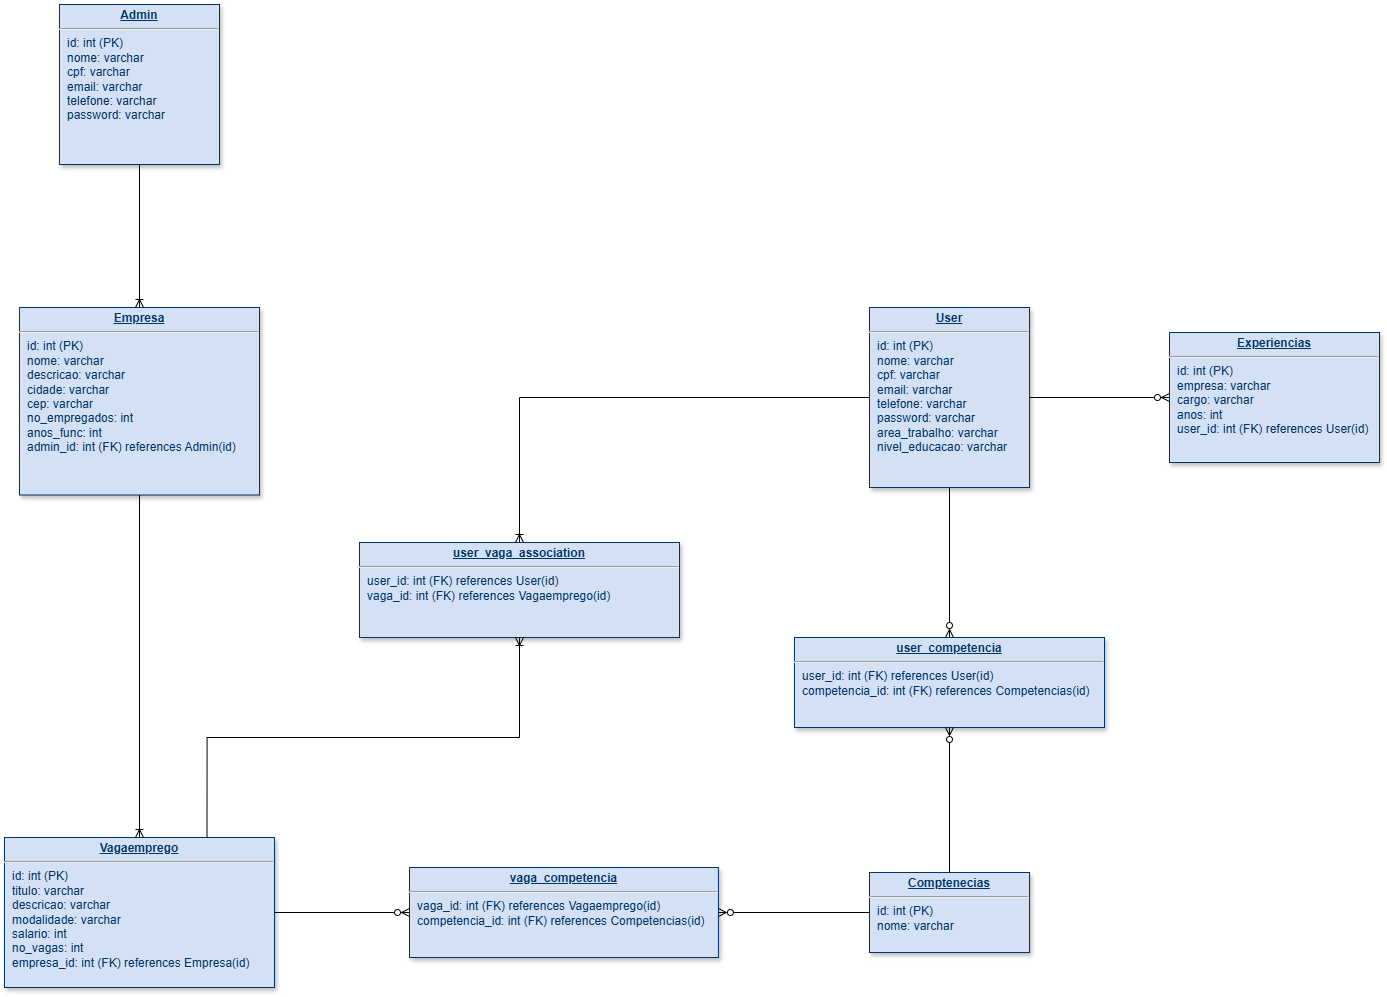

The diagram above was exported from draw.io. Its source (the exported page's mxGraphModel, read from the mxfile embedded in the PNG):
<mxGraphModel dx="2559" dy="876" grid="1" gridSize="10" guides="1" tooltips="1" connect="1" arrows="1" fold="1" page="1" pageScale="1" pageWidth="826" pageHeight="1169" background="none" math="0" shadow="0">
  <root>
    <mxCell id="0" />
    <mxCell id="1" parent="0" />
    <mxCell id="25" value="&lt;p style=&quot;margin: 0px; margin-top: 4px; text-align: center; text-decoration: underline;&quot;&gt;&lt;b&gt;Admin&lt;/b&gt;&lt;/p&gt;&lt;hr&gt;&lt;p style=&quot;margin: 0px; margin-left: 8px;&quot;&gt;id: int (PK)&lt;/p&gt;&lt;p style=&quot;margin: 0px; margin-left: 8px;&quot;&gt;nome: varchar&lt;/p&gt;&lt;p style=&quot;margin: 0px; margin-left: 8px;&quot;&gt;cpf&lt;span style=&quot;background-color: transparent; color: light-dark(rgb(0, 51, 102), rgb(161, 205, 249));&quot;&gt;: varchar&lt;/span&gt;&lt;/p&gt;&lt;p style=&quot;margin: 0px; margin-left: 8px;&quot;&gt;email&lt;span style=&quot;background-color: transparent; color: light-dark(rgb(0, 51, 102), rgb(161, 205, 249));&quot;&gt;: varchar&lt;/span&gt;&lt;/p&gt;&lt;p style=&quot;margin: 0px; margin-left: 8px;&quot;&gt;telefone&lt;span style=&quot;background-color: transparent; color: light-dark(rgb(0, 51, 102), rgb(161, 205, 249));&quot;&gt;: varchar&lt;/span&gt;&lt;/p&gt;&lt;p style=&quot;margin: 0px; margin-left: 8px;&quot;&gt;password&lt;span style=&quot;background-color: transparent; color: light-dark(rgb(0, 51, 102), rgb(161, 205, 249));&quot;&gt;: varchar&lt;/span&gt;&lt;/p&gt;&lt;p style=&quot;margin: 0px; margin-left: 8px;&quot;&gt;&lt;br&gt;&lt;/p&gt;" style="verticalAlign=top;align=left;overflow=fill;fontSize=12;fontFamily=Helvetica;html=1;strokeColor=#003366;shadow=1;fillColor=#D4E1F5;fontColor=#003366" parent="1" vertex="1">
      <mxGeometry x="-184.99999999999994" y="70.00000000000034" width="160" height="160" as="geometry" />
    </mxCell>
    <mxCell id="UIk7NPey-ylURc4zeg-m-114" value="&lt;p style=&quot;margin: 0px; margin-top: 4px; text-align: center; text-decoration: underline;&quot;&gt;&lt;b&gt;Empresa&lt;/b&gt;&lt;/p&gt;&lt;hr&gt;&lt;p style=&quot;margin: 0px; margin-left: 8px;&quot;&gt;id: int (PK)&lt;/p&gt;&lt;p style=&quot;margin: 0px; margin-left: 8px;&quot;&gt;nome: varchar&lt;/p&gt;&lt;p style=&quot;margin: 0px; margin-left: 8px;&quot;&gt;descricao&lt;span style=&quot;background-color: transparent; color: light-dark(rgb(0, 51, 102), rgb(161, 205, 249));&quot;&gt;: varchar&lt;/span&gt;&lt;/p&gt;&lt;p style=&quot;margin: 0px; margin-left: 8px;&quot;&gt;cidade&lt;span style=&quot;background-color: transparent; color: light-dark(rgb(0, 51, 102), rgb(161, 205, 249));&quot;&gt;: varchar&lt;/span&gt;&lt;/p&gt;&lt;p style=&quot;margin: 0px; margin-left: 8px;&quot;&gt;cep&lt;span style=&quot;background-color: transparent; color: light-dark(rgb(0, 51, 102), rgb(161, 205, 249));&quot;&gt;: varchar&lt;/span&gt;&lt;/p&gt;&lt;p style=&quot;margin: 0px; margin-left: 8px;&quot;&gt;no_empregados: int&lt;/p&gt;&lt;p style=&quot;margin: 0px; margin-left: 8px;&quot;&gt;anos_func: int&lt;/p&gt;&lt;p style=&quot;margin: 0px; margin-left: 8px;&quot;&gt;admin_id: int (FK) references Admin(id)&lt;/p&gt;&lt;p style=&quot;margin: 0px; margin-left: 8px;&quot;&gt;&lt;br&gt;&lt;/p&gt;&lt;p style=&quot;margin: 0px; margin-left: 8px;&quot;&gt;&lt;br&gt;&lt;/p&gt;&lt;p style=&quot;margin: 0px; margin-left: 8px;&quot;&gt;&lt;br&gt;&lt;/p&gt;" style="verticalAlign=top;align=left;overflow=fill;fontSize=12;fontFamily=Helvetica;html=1;strokeColor=#003366;shadow=1;fillColor=#D4E1F5;fontColor=#003366" vertex="1" parent="1">
      <mxGeometry x="-225" y="373" width="240" height="187.5" as="geometry" />
    </mxCell>
    <mxCell id="UIk7NPey-ylURc4zeg-m-118" value="&lt;p style=&quot;margin: 0px; margin-top: 4px; text-align: center; text-decoration: underline;&quot;&gt;&lt;b&gt;Vagaemprego&lt;/b&gt;&lt;/p&gt;&lt;hr&gt;&lt;p style=&quot;margin: 0px; margin-left: 8px;&quot;&gt;id: int (PK)&lt;br&gt;&lt;/p&gt;&lt;p style=&quot;margin: 0px; margin-left: 8px;&quot;&gt;titulo&lt;span style=&quot;background-color: transparent; color: light-dark(rgb(0, 51, 102), rgb(161, 205, 249));&quot;&gt;: varchar&lt;/span&gt;&lt;/p&gt;&lt;p style=&quot;margin: 0px; margin-left: 8px;&quot;&gt;descricao&lt;span style=&quot;background-color: transparent; color: light-dark(rgb(0, 51, 102), rgb(161, 205, 249));&quot;&gt;: varchar&lt;/span&gt;&lt;/p&gt;&lt;p style=&quot;margin: 0px; margin-left: 8px;&quot;&gt;modalidade&lt;span style=&quot;background-color: transparent; color: light-dark(rgb(0, 51, 102), rgb(161, 205, 249));&quot;&gt;: varchar&lt;/span&gt;&lt;/p&gt;&lt;p style=&quot;margin: 0px; margin-left: 8px;&quot;&gt;salario: int&lt;/p&gt;&lt;p style=&quot;margin: 0px; margin-left: 8px;&quot;&gt;no_vagas: int&lt;/p&gt;&lt;p style=&quot;margin: 0px; margin-left: 8px;&quot;&gt;empresa_id: int (FK) references Empresa(id)&lt;/p&gt;" style="verticalAlign=top;align=left;overflow=fill;fontSize=12;fontFamily=Helvetica;html=1;strokeColor=#003366;shadow=1;fillColor=#D4E1F5;fontColor=#003366" vertex="1" parent="1">
      <mxGeometry x="-240" y="903" width="270" height="150" as="geometry" />
    </mxCell>
    <mxCell id="UIk7NPey-ylURc4zeg-m-122" value="&lt;p style=&quot;margin: 0px; margin-top: 4px; text-align: center; text-decoration: underline;&quot;&gt;&lt;strong&gt;User&lt;/strong&gt;&lt;/p&gt;&lt;hr&gt;&lt;p style=&quot;margin: 0px; margin-left: 8px;&quot;&gt;id: int (PK)&lt;/p&gt;&lt;p style=&quot;margin: 0px; margin-left: 8px;&quot;&gt;nome: varchar&lt;/p&gt;&lt;p style=&quot;margin: 0px; margin-left: 8px;&quot;&gt;cpf&lt;span style=&quot;background-color: transparent; color: light-dark(rgb(0, 51, 102), rgb(161, 205, 249));&quot;&gt;: varchar&lt;/span&gt;&lt;/p&gt;&lt;p style=&quot;margin: 0px; margin-left: 8px;&quot;&gt;email&lt;span style=&quot;background-color: transparent; color: light-dark(rgb(0, 51, 102), rgb(161, 205, 249));&quot;&gt;: varchar&lt;/span&gt;&lt;/p&gt;&lt;p style=&quot;margin: 0px; margin-left: 8px;&quot;&gt;telefone&lt;span style=&quot;background-color: transparent; color: light-dark(rgb(0, 51, 102), rgb(161, 205, 249));&quot;&gt;: varchar&lt;/span&gt;&lt;/p&gt;&lt;p style=&quot;margin: 0px; margin-left: 8px;&quot;&gt;password&lt;span style=&quot;background-color: transparent; color: light-dark(rgb(0, 51, 102), rgb(161, 205, 249));&quot;&gt;: varchar&lt;/span&gt;&lt;/p&gt;&lt;p style=&quot;margin: 0px; margin-left: 8px;&quot;&gt;area_trabalho&lt;span style=&quot;background-color: transparent; color: light-dark(rgb(0, 51, 102), rgb(161, 205, 249));&quot;&gt;: varchar&lt;/span&gt;&lt;/p&gt;&lt;p style=&quot;margin: 0px; margin-left: 8px;&quot;&gt;nivel_educacao&lt;span style=&quot;background-color: transparent; color: light-dark(rgb(0, 51, 102), rgb(161, 205, 249));&quot;&gt;: varchar&lt;/span&gt;&lt;/p&gt;" style="verticalAlign=top;align=left;overflow=fill;fontSize=12;fontFamily=Helvetica;html=1;strokeColor=#003366;shadow=1;fillColor=#D4E1F5;fontColor=#003366" vertex="1" parent="1">
      <mxGeometry x="625" y="373" width="160.0000000000001" height="180" as="geometry" />
    </mxCell>
    <mxCell id="UIk7NPey-ylURc4zeg-m-123" value="&lt;p style=&quot;margin: 4px 0px 0px; text-align: center;&quot;&gt;&lt;b&gt;&lt;u&gt;Experiencias&lt;/u&gt;&lt;/b&gt;&lt;/p&gt;&lt;hr&gt;&lt;p style=&quot;margin: 0px; margin-left: 8px;&quot;&gt;id&lt;span style=&quot;background-color: transparent; color: light-dark(rgb(0, 51, 102), rgb(161, 205, 249));&quot;&gt;: int (PK)&lt;/span&gt;&lt;/p&gt;&lt;p style=&quot;margin: 0px; margin-left: 8px;&quot;&gt;empresa&lt;span style=&quot;background-color: transparent; color: light-dark(rgb(0, 51, 102), rgb(161, 205, 249));&quot;&gt;: varchar&lt;/span&gt;&lt;/p&gt;&lt;p style=&quot;margin: 0px; margin-left: 8px;&quot;&gt;cargo&lt;span style=&quot;background-color: transparent; color: light-dark(rgb(0, 51, 102), rgb(161, 205, 249));&quot;&gt;: varchar&lt;/span&gt;&lt;/p&gt;&lt;p style=&quot;margin: 0px; margin-left: 8px;&quot;&gt;anos: int&lt;/p&gt;&lt;p style=&quot;margin: 0px; margin-left: 8px;&quot;&gt;user_id:&amp;nbsp;&lt;span style=&quot;background-color: transparent; color: light-dark(rgb(0, 51, 102), rgb(161, 205, 249));&quot;&gt;int (FK) references User(id)&lt;/span&gt;&lt;/p&gt;&lt;p style=&quot;margin: 0px; margin-left: 8px;&quot;&gt;&lt;span style=&quot;background-color: transparent; color: light-dark(rgb(0, 51, 102), rgb(161, 205, 249));&quot;&gt;&lt;br&gt;&lt;/span&gt;&lt;/p&gt;" style="verticalAlign=top;align=left;overflow=fill;fontSize=12;fontFamily=Helvetica;html=1;strokeColor=#003366;shadow=1;fillColor=#D4E1F5;fontColor=#003366" vertex="1" parent="1">
      <mxGeometry x="925" y="398" width="210" height="130" as="geometry" />
    </mxCell>
    <mxCell id="UIk7NPey-ylURc4zeg-m-127" value="&lt;p style=&quot;margin: 0px; margin-top: 4px; text-align: center; text-decoration: underline;&quot;&gt;&lt;strong&gt;Comptenecias&lt;/strong&gt;&lt;/p&gt;&lt;hr&gt;&lt;p style=&quot;margin: 0px; margin-left: 8px;&quot;&gt;id: int (PK)&lt;/p&gt;&lt;p style=&quot;margin: 0px; margin-left: 8px;&quot;&gt;nome: varchar&lt;/p&gt;" style="verticalAlign=top;align=left;overflow=fill;fontSize=12;fontFamily=Helvetica;html=1;strokeColor=#003366;shadow=1;fillColor=#D4E1F5;fontColor=#003366" vertex="1" parent="1">
      <mxGeometry x="625" y="938" width="160" height="80" as="geometry" />
    </mxCell>
    <mxCell id="UIk7NPey-ylURc4zeg-m-128" value="&lt;p style=&quot;margin: 4px 0px 0px; text-align: center;&quot;&gt;&lt;b&gt;&lt;u&gt;user_competencia&lt;/u&gt;&lt;/b&gt;&lt;/p&gt;&lt;hr&gt;&lt;p style=&quot;margin: 0px ; margin-left: 8px&quot;&gt;user_id&lt;span style=&quot;background-color: transparent; color: light-dark(rgb(0, 51, 102), rgb(161, 205, 249));&quot;&gt;:&amp;nbsp;&lt;/span&gt;&lt;span style=&quot;background-color: transparent; color: light-dark(rgb(0, 51, 102), rgb(161, 205, 249));&quot;&gt;int (FK) references User(id)&lt;/span&gt;&lt;/p&gt;&lt;p style=&quot;margin: 0px ; margin-left: 8px&quot;&gt;competencia_id&lt;span style=&quot;background-color: transparent; color: light-dark(rgb(0, 51, 102), rgb(161, 205, 249));&quot;&gt;:&amp;nbsp;&lt;/span&gt;&lt;span style=&quot;background-color: transparent; color: light-dark(rgb(0, 51, 102), rgb(161, 205, 249));&quot;&gt;int (FK) references Competencias(id)&lt;/span&gt;&lt;/p&gt;" style="verticalAlign=top;align=left;overflow=fill;fontSize=12;fontFamily=Helvetica;html=1;strokeColor=#003366;shadow=1;fillColor=#D4E1F5;fontColor=#003366" vertex="1" parent="1">
      <mxGeometry x="550" y="703.0000000000001" width="310" height="90" as="geometry" />
    </mxCell>
    <mxCell id="UIk7NPey-ylURc4zeg-m-129" value="&lt;p style=&quot;margin: 4px 0px 0px; text-align: center;&quot;&gt;&lt;b&gt;&lt;u&gt;vaga_competencia&lt;/u&gt;&lt;/b&gt;&lt;/p&gt;&lt;hr&gt;&lt;p style=&quot;margin: 0px 0px 0px 8px;&quot;&gt;vaga_id&lt;span style=&quot;background-color: transparent; color: light-dark(rgb(0, 51, 102), rgb(161, 205, 249));&quot;&gt;:&amp;nbsp;&lt;/span&gt;&lt;span style=&quot;background-color: transparent; color: light-dark(rgb(0, 51, 102), rgb(161, 205, 249));&quot;&gt;int (FK) references Vagaemprego(id)&lt;/span&gt;&lt;/p&gt;&lt;p style=&quot;margin: 0px 0px 0px 8px;&quot;&gt;competencia_id&lt;span style=&quot;background-color: transparent; color: light-dark(rgb(0, 51, 102), rgb(161, 205, 249));&quot;&gt;:&amp;nbsp;&lt;/span&gt;&lt;span style=&quot;background-color: transparent; color: light-dark(rgb(0, 51, 102), rgb(161, 205, 249));&quot;&gt;int (FK) references Competencias(id)&lt;/span&gt;&lt;/p&gt;" style="verticalAlign=top;align=left;overflow=fill;fontSize=12;fontFamily=Helvetica;html=1;strokeColor=#003366;shadow=1;fillColor=#D4E1F5;fontColor=#003366" vertex="1" parent="1">
      <mxGeometry x="165" y="933" width="308.92" height="90" as="geometry" />
    </mxCell>
    <mxCell id="UIk7NPey-ylURc4zeg-m-139" value="" style="fontSize=12;html=1;endArrow=ERoneToMany;rounded=0;exitX=0.5;exitY=1;exitDx=0;exitDy=0;verticalAlign=middle;edgeStyle=orthogonalEdgeStyle;" edge="1" parent="1" source="25" target="UIk7NPey-ylURc4zeg-m-114">
      <mxGeometry width="100" height="100" relative="1" as="geometry">
        <mxPoint x="-345" y="213.00000000000045" as="sourcePoint" />
        <mxPoint x="-345" y="356" as="targetPoint" />
      </mxGeometry>
    </mxCell>
    <mxCell id="UIk7NPey-ylURc4zeg-m-142" value="" style="edgeStyle=orthogonalEdgeStyle;fontSize=12;html=1;endArrow=ERoneToMany;rounded=0;exitX=0.5;exitY=1;exitDx=0;exitDy=0;entryX=0.5;entryY=0;entryDx=0;entryDy=0;" edge="1" parent="1" source="UIk7NPey-ylURc4zeg-m-114" target="UIk7NPey-ylURc4zeg-m-118">
      <mxGeometry width="100" height="100" relative="1" as="geometry">
        <mxPoint x="-5" y="803" as="sourcePoint" />
        <mxPoint x="95" y="703" as="targetPoint" />
      </mxGeometry>
    </mxCell>
    <mxCell id="UIk7NPey-ylURc4zeg-m-143" value="" style="edgeStyle=orthogonalEdgeStyle;fontSize=12;html=1;endArrow=ERzeroToMany;rounded=0;exitX=0;exitY=0.5;exitDx=0;exitDy=0;entryX=1;entryY=0.5;entryDx=0;entryDy=0;endFill=0;" edge="1" parent="1" source="UIk7NPey-ylURc4zeg-m-127" target="UIk7NPey-ylURc4zeg-m-129">
      <mxGeometry width="100" height="100" relative="1" as="geometry">
        <mxPoint x="455" y="973" as="sourcePoint" />
        <mxPoint x="555" y="873" as="targetPoint" />
      </mxGeometry>
    </mxCell>
    <mxCell id="UIk7NPey-ylURc4zeg-m-144" value="" style="edgeStyle=orthogonalEdgeStyle;fontSize=12;html=1;endArrow=ERzeroToMany;rounded=0;entryX=0.5;entryY=1;entryDx=0;entryDy=0;exitX=0.5;exitY=0;exitDx=0;exitDy=0;endFill=0;" edge="1" parent="1" source="UIk7NPey-ylURc4zeg-m-127" target="UIk7NPey-ylURc4zeg-m-128">
      <mxGeometry width="100" height="100" relative="1" as="geometry">
        <mxPoint x="455" y="973" as="sourcePoint" />
        <mxPoint x="615" y="863" as="targetPoint" />
      </mxGeometry>
    </mxCell>
    <mxCell id="UIk7NPey-ylURc4zeg-m-145" value="" style="edgeStyle=orthogonalEdgeStyle;fontSize=12;html=1;endArrow=ERzeroToMany;rounded=0;exitX=1;exitY=0.5;exitDx=0;exitDy=0;entryX=0;entryY=0.5;entryDx=0;entryDy=0;endFill=0;" edge="1" parent="1" source="UIk7NPey-ylURc4zeg-m-118" target="UIk7NPey-ylURc4zeg-m-129">
      <mxGeometry width="100" height="100" relative="1" as="geometry">
        <mxPoint x="155" y="1103" as="sourcePoint" />
        <mxPoint x="255" y="1003" as="targetPoint" />
      </mxGeometry>
    </mxCell>
    <mxCell id="UIk7NPey-ylURc4zeg-m-146" value="" style="edgeStyle=orthogonalEdgeStyle;fontSize=12;html=1;endArrow=ERzeroToMany;rounded=0;exitX=0.5;exitY=1;exitDx=0;exitDy=0;entryX=0.5;entryY=0;entryDx=0;entryDy=0;endFill=0;" edge="1" parent="1" source="UIk7NPey-ylURc4zeg-m-122" target="UIk7NPey-ylURc4zeg-m-128">
      <mxGeometry width="100" height="100" relative="1" as="geometry">
        <mxPoint x="635" y="793" as="sourcePoint" />
        <mxPoint x="785" y="623" as="targetPoint" />
      </mxGeometry>
    </mxCell>
    <mxCell id="UIk7NPey-ylURc4zeg-m-147" value="&lt;p style=&quot;margin: 4px 0px 0px; text-align: center;&quot;&gt;&lt;b&gt;&lt;u&gt;user_vaga_association&lt;/u&gt;&lt;/b&gt;&lt;/p&gt;&lt;hr&gt;&lt;p style=&quot;margin: 0px 0px 0px 8px;&quot;&gt;user_id&lt;span style=&quot;background-color: transparent; color: light-dark(rgb(0, 51, 102), rgb(161, 205, 249));&quot;&gt;:&amp;nbsp;&lt;/span&gt;&lt;span style=&quot;background-color: transparent; color: light-dark(rgb(0, 51, 102), rgb(161, 205, 249));&quot;&gt;int (FK) references User(id)&lt;/span&gt;&lt;/p&gt;&lt;p style=&quot;margin: 0px 0px 0px 8px;&quot;&gt;vaga_id&lt;span style=&quot;background-color: transparent; color: light-dark(rgb(0, 51, 102), rgb(161, 205, 249));&quot;&gt;:&amp;nbsp;&lt;/span&gt;&lt;span style=&quot;background-color: transparent; color: light-dark(rgb(0, 51, 102), rgb(161, 205, 249));&quot;&gt;int (FK) references&amp;nbsp;&lt;/span&gt;Vagaemprego&lt;span style=&quot;background-color: transparent; color: light-dark(rgb(0, 51, 102), rgb(161, 205, 249));&quot;&gt;(id)&lt;/span&gt;&lt;/p&gt;" style="verticalAlign=top;align=left;overflow=fill;fontSize=12;fontFamily=Helvetica;html=1;strokeColor=#003366;shadow=1;fillColor=#D4E1F5;fontColor=#003366" vertex="1" parent="1">
      <mxGeometry x="115" y="608" width="320" height="95" as="geometry" />
    </mxCell>
    <mxCell id="UIk7NPey-ylURc4zeg-m-150" value="" style="edgeStyle=orthogonalEdgeStyle;fontSize=12;html=1;endArrow=ERzeroToMany;endFill=1;rounded=0;entryX=0;entryY=0.5;entryDx=0;entryDy=0;exitX=1;exitY=0.5;exitDx=0;exitDy=0;" edge="1" parent="1" source="UIk7NPey-ylURc4zeg-m-122" target="UIk7NPey-ylURc4zeg-m-123">
      <mxGeometry width="100" height="100" relative="1" as="geometry">
        <mxPoint x="465" y="713" as="sourcePoint" />
        <mxPoint x="565" y="613" as="targetPoint" />
      </mxGeometry>
    </mxCell>
    <mxCell id="UIk7NPey-ylURc4zeg-m-151" value="" style="edgeStyle=orthogonalEdgeStyle;fontSize=12;html=1;endArrow=ERoneToMany;rounded=0;exitX=0;exitY=0.5;exitDx=0;exitDy=0;entryX=0.5;entryY=0;entryDx=0;entryDy=0;" edge="1" parent="1" source="UIk7NPey-ylURc4zeg-m-122" target="UIk7NPey-ylURc4zeg-m-147">
      <mxGeometry width="100" height="100" relative="1" as="geometry">
        <mxPoint x="385" y="613" as="sourcePoint" />
        <mxPoint x="485" y="513" as="targetPoint" />
      </mxGeometry>
    </mxCell>
    <mxCell id="UIk7NPey-ylURc4zeg-m-152" value="" style="edgeStyle=orthogonalEdgeStyle;fontSize=12;html=1;endArrow=ERoneToMany;rounded=0;entryX=0.5;entryY=1;entryDx=0;entryDy=0;exitX=0.75;exitY=0;exitDx=0;exitDy=0;" edge="1" parent="1" source="UIk7NPey-ylURc4zeg-m-118" target="UIk7NPey-ylURc4zeg-m-147">
      <mxGeometry width="100" height="100" relative="1" as="geometry">
        <mxPoint x="245" y="893" as="sourcePoint" />
        <mxPoint x="345" y="793" as="targetPoint" />
      </mxGeometry>
    </mxCell>
  </root>
</mxGraphModel>